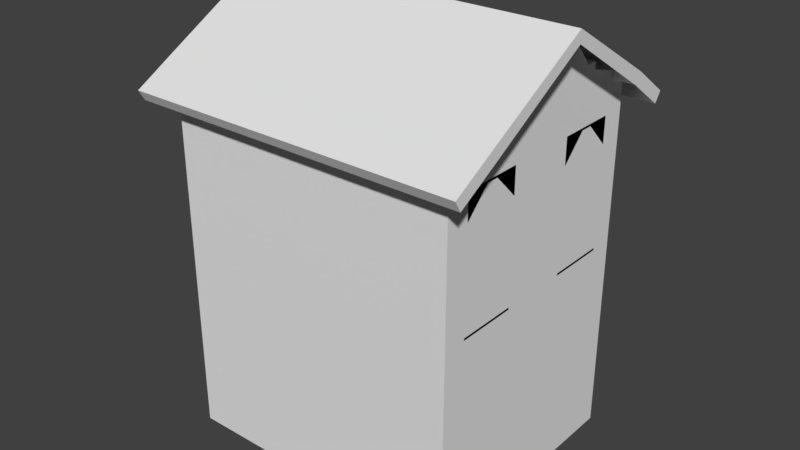 # Source: Laundry_Skybox.blend  (saved by Blender 2.78.0; exported with 4.5.12 LTS)
import bpy
from mathutils import Matrix  # noqa: F401  (used for matrix-valued properties, if any)

bpy.ops.wm.read_factory_settings(use_empty=True)
scene = bpy.context.scene
scene.name = 'Scene'

# ---- collections
col_collection_1 = bpy.data.collections.new('Collection 1'); scene.collection.children.link(col_collection_1)

# ---- materials (node trees are filled in below, after node groups)
mat_material = bpy.data.materials.new('Material')
mat_material.alpha_threshold = 0.0
mat_material.use_transparent_shadow = False
mat_material.roughness = 0.5
mat_material.line_color = (0.0, 0.0, 0.0, 1.0)

# ---- material node trees

# ---- world
world_world = bpy.data.worlds.new('World'); scene.world = world_world
world_world.color = (0.05088, 0.05088, 0.05088)
world_world.use_sun_shadow = False
world_world.sun_shadow_jitter_overblur = 0.0
world_world.cycles.sampling_method = 'MANUAL'

# ---- meshes
me_cube = bpy.data.meshes.new('Cube')
me_cube.from_pydata([(6.0, 5.0, -0.25), (6.0, -5.0, -0.25), (-6.0, -5.0, -0.25), (-6.0, 5.0, -0.25), (6.0, 5.0, 0.25), (6.0, -5.0, 0.25), (-6.0, -5.0, 0.25), (-6.0, 5.0, 0.25), (6.0, -4.5, -0.25), (-6.0, -4.5, -0.25), (6.0, -4.5, 0.25), (-6.0, -4.5, 0.25), (-6.0, 4.5, -0.25), (-6.0, 4.5, 0.25), (6.0, 4.5, -0.25), (6.0, 4.5, 0.25), (5.5, 5.0, -0.25), (5.5, -5.0, -0.25), (5.5, 5.0, 0.25), (5.5, -5.0, 0.25), (-5.5, 5.0, -0.25), (-5.5, -5.0, -0.25), (-5.5, 5.0, 0.25), (-5.5, -5.0, 0.25), (6.0, 4.0, -0.25), (6.0, 4.0, 0.25), (-6.0, 4.0, -0.25), (-6.0, 4.0, 0.25), (6.0, 2.75, -0.25), (6.0, 2.75, 0.25), (-6.0, 2.75, -0.25), (-6.0, 2.75, 0.25), (6.0, 1.5, -0.25), (6.0, 1.5, 0.25), (-6.0, 1.5, -0.25), (-6.0, 1.5, 0.25), (6.0, 0.5, -0.25), (6.0, 0.5, 0.25), (-6.0, 0.5, -0.25), (-6.0, 0.5, 0.25), (6.0, -4.0, -0.25), (6.0, -4.0, 0.25), (-6.0, -4.0, -0.25), (-6.0, -4.0, 0.25), (-6.0, -2.75, -0.25), (-6.0, -2.75, 0.25), (6.0, -2.75, -0.25), (6.0, -2.75, 0.25), (-6.0, -1.5, -0.25), (-6.0, -1.5, 0.25), (6.0, -1.5, -0.25), (6.0, -1.5, 0.25), (-6.0, 1.0, -0.25), (-6.0, 1.0, 0.25), (6.0, 1.0, -0.25), (6.0, 1.0, 0.25), (6.0, -4.5, 3.0), (6.0, -5.0, 3.0), (-5.5, 5.0, 3.0), (-6.0, 5.0, 3.0), (-5.5, -5.0, 3.0), (-6.0, -5.0, 3.0), (-6.0, 4.5, 3.0), (6.0, -4.0, 3.0), (-6.0, -4.5, 3.0), (-6.0, 4.0, 3.0), (6.0, 5.0, 3.0), (6.0, 4.5, 3.0), (5.5, 5.0, 3.0), (5.5, -5.0, 3.0), (6.0, 4.0, 3.0), (-6.0, 2.75, 3.0), (-6.0, 1.5, 3.0), (-6.0, 1.0, 3.0), (6.0, 1.5, 3.0), (6.0, 1.0, 3.0), (6.0, 0.5, 3.0), (-6.0, -1.5, 3.0), (-6.0, 0.5, 3.0), (-6.0, -4.0, 3.0), (-6.0, -2.75, 3.0), (6.0, -1.5, 3.0), (6.0, -4.5, 4.0), (6.0, -5.0, 4.0), (-5.5, 5.0, 4.0), (-6.0, 5.0, 4.0), (-5.5, -5.0, 4.0), (-6.0, -5.0, 4.0), (-6.0, 4.5, 4.0), (6.0, -4.0, 4.0), (-6.0, -4.5, 4.0), (-6.0, 4.0, 4.0), (6.0, 5.0, 4.0), (6.0, 4.5, 4.0), (5.5, 5.0, 4.0), (5.5, -5.0, 4.0), (6.0, 4.0, 4.0), (-6.0, 2.75, 4.0), (-6.0, 1.5, 4.0), (-6.0, 1.0, 4.0), (6.0, 1.5, 4.0), (6.0, 1.0, 4.0), (6.0, 0.5, 4.0), (-6.0, -1.5, 4.0), (-6.0, 0.5, 4.0), (-6.0, -4.0, 4.0), (-6.0, -2.75, 4.0), (6.0, -1.5, 4.0), (6.0, 4.0, 4.0), (6.0, 4.0, 3.0), (6.0, -1.5, 3.0), (6.0, -1.5, 4.0), (-3.0, 4.5, 0.25), (-3.0, 5.0, -0.25), (-3.0, -5.0, -0.25), (-3.0, 5.0, 0.25), (-3.0, -5.0, 0.25), (-3.0, 4.0, 0.25), (-3.0, 5.0, 3.0), (-3.0, -5.0, 3.0), (-3.0, 5.0, 4.0), (-3.0, -5.0, 4.0), (6.0, -4.5, 4.5), (6.0, -5.0, 4.5), (-5.5, 5.0, 4.5), (-6.0, 5.0, 4.5), (-5.5, -5.0, 4.5), (-6.0, -5.0, 4.5), (-6.0, 4.5, 4.5), (6.0, -4.0, 4.5), (-6.0, -4.5, 4.5), (-6.0, 4.0, 4.5), (6.0, 5.0, 4.5), (6.0, 4.5, 4.5), (5.5, 5.0, 4.5), (5.5, -5.0, 4.5), (-3.0, 5.0, 4.5), (-3.0, -5.0, 4.5), (6.0, 4.0, 4.5), (-6.0, 2.75, 4.5), (-6.0, 1.5, 4.5), (-6.0, 1.0, 4.5), (6.0, 1.5, 4.5), (6.0, 1.0, 4.5), (6.0, 0.5, 4.5), (-6.0, -1.5, 4.5), (-6.0, 0.5, 4.5), (-6.0, -4.0, 4.5), (-6.0, -2.75, 4.5), (6.0, -1.5, 4.5), (6.0, 4.0, 4.5), (6.0, -1.5, 4.5), (3.25, 4.5, 0.25), (3.25, 4.0, 0.25), (1.25, 5.0, -0.25), (1.25, -5.0, -0.25), (1.25, 5.0, 0.25), (1.25, -5.0, 0.25), (1.25, 5.0, 3.0), (1.25, -5.0, 3.0), (1.25, 5.0, 4.0), (1.25, -5.0, 4.0), (1.25, 5.0, 4.5), (1.25, -5.0, 4.5), (6.0, -4.5, 5.5), (6.0, -5.0, 5.5), (-5.5, 5.0, 5.5), (-6.0, 5.0, 5.5), (-5.5, -5.0, 5.5), (-6.0, -5.0, 5.5), (-6.0, 4.5, 5.5), (6.0, -4.0, 5.5), (-6.0, -4.5, 5.5), (-6.0, 4.0, 5.5), (6.0, 5.0, 5.5), (6.0, 4.5, 5.5), (5.5, 5.0, 5.5), (5.5, -5.0, 5.5), (-3.0, 5.0, 5.5), (-3.0, -5.0, 5.5), (6.0, 4.0, 5.5), (-6.0, 2.75, 5.5), (-6.0, 1.5, 5.5), (-6.0, 1.0, 5.5), (6.0, 1.5, 5.5), (6.0, 1.0, 5.5), (6.0, 0.5, 5.5), (-6.0, -1.5, 5.5), (-6.0, 0.5, 5.5), (-6.0, -4.0, 5.5), (-6.0, -2.75, 5.5), (6.0, -1.5, 5.5), (6.0, 4.0, 5.5), (6.0, -1.5, 5.5), (1.25, 5.0, 5.5), (1.25, -5.0, 5.5), (6.0, 5.0, 7.25), (5.5, 5.0, 7.25), (6.0, -4.5, 7.25), (6.0, -5.0, 7.25), (5.5, -5.0, 7.25), (6.0, 4.5, 7.25), (-6.0, -5.0, 7.25), (-6.0, -4.5, 7.25), (-6.0, 4.5, 7.25), (-6.0, 5.0, 7.25), (-6.0, 4.0, 7.25), (-5.5, 5.0, 7.25), (6.0, -4.0, 7.25), (-5.5, -5.0, 7.25), (-3.0, 5.0, 7.25), (-3.0, -5.0, 7.25), (6.0, 4.0, 7.25), (-6.0, 2.75, 7.25), (-6.0, 1.5, 7.25), (-6.0, 1.0, 7.25), (6.0, 1.5, 7.25), (6.0, 1.0, 7.25), (6.0, 0.5, 7.25), (-6.0, -1.5, 7.25), (-6.0, 0.5, 7.25), (-6.0, -4.0, 7.25), (-6.0, -2.75, 7.25), (6.0, -1.5, 7.25), (1.25, 5.0, 7.25), (1.25, -5.0, 7.25), (6.0, 5.0, 7.75), (5.5, 5.0, 7.75), (6.0, -4.5, 7.75), (6.0, -5.0, 7.75), (5.5, -5.0, 7.75), (6.0, 4.5, 7.75), (-6.0, -5.0, 7.75), (-6.0, -4.5, 7.75), (-6.0, 4.5, 7.75), (-6.0, 5.0, 7.75), (-6.0, 4.0, 7.75), (-5.5, 5.0, 7.75), (6.0, -4.0, 7.75), (-5.5, -5.0, 7.75), (-3.0, 5.0, 7.75), (-3.0, -5.0, 7.75), (6.0, 4.0, 7.75), (-6.0, 2.75, 7.75), (-6.0, 1.5, 7.75), (-6.0, 1.0, 7.75), (6.0, 1.5, 7.75), (6.0, 1.0, 7.75), (6.0, 0.5, 7.75), (-6.0, -1.5, 7.75), (-6.0, 0.5, 7.75), (-6.0, -4.0, 7.75), (-6.0, -2.75, 7.75), (6.0, -1.5, 7.75), (1.25, 5.0, 7.75), (1.25, -5.0, 7.75), (6.0, 5.0, 8.75), (5.5, 5.0, 8.75), (6.0, -4.5, 8.75), (6.0, -5.0, 8.75), (5.5, -5.0, 8.75), (6.0, 4.5, 8.75), (-6.0, -5.0, 8.75), (-6.0, -4.5, 8.75), (-6.0, 4.5, 8.75), (-6.0, 5.0, 8.75), (-6.0, 4.0, 8.75), (-5.5, 5.0, 8.75), (6.0, -3.0, 8.75), (-5.5, -5.0, 8.75), (-3.0, 5.0, 8.75), (-3.0, -5.0, 8.75), (6.0, 3.0, 8.75), (-6.0, 2.75, 8.75), (-6.0, 1.5, 8.75), (-6.0, 1.0, 8.75), (6.0, 2.5, 8.75), (6.0, 1.0, 8.75), (6.0, 0.5, 8.75), (-6.0, -1.5, 8.75), (-6.0, 0.5, 8.75), (-6.0, -4.0, 8.75), (-6.0, -2.75, 8.75), (6.0, -2.5, 8.75), (1.25, 5.0, 8.75), (1.25, -5.0, 8.75), (6.0, -3.0, 8.25), (6.0, -3.0, 8.75), (6.0, -2.5, 8.25), (6.0, -2.5, 8.75), (6.0, 2.5, 8.25), (6.0, 2.5, 8.75), (6.0, 3.0, 8.25), (6.0, 3.0, 8.75), (6.0, -2.5, 8.25), (6.0, -2.5, 8.75), (6.0, 3.0, 8.25), (6.0, 3.0, 8.75), (6.0, 5.0, 9.25), (5.5, 5.0, 9.25), (6.0, -4.5, 9.858), (6.0, -5.0, 9.25), (5.5, -5.0, 9.25), (5.5, 4.5, 9.858), (6.0, 4.5, 9.858), (-6.0, -5.0, 9.25), (-6.0, -4.5, 9.687), (-6.0, 4.5, 9.687), (-6.0, 5.0, 9.25), (-6.0, 4.0, 10.13), (-5.5, 5.0, 9.25), (6.0, -3.0, 10.26), (-5.5, -5.0, 9.25), (5.5, -4.5, 9.858), (1.25, -4.5, 9.25), (1.25, 4.5, 9.25), (5.5, -3.0, 9.858), (-3.0, 5.0, 9.25), (-3.0, -5.0, 9.25), (-5.5, -4.5, 9.687), (-5.5, 4.5, 9.687), (-5.5, -4.0, 10.13), (6.0, 3.0, 10.3), (-6.0, 2.75, 10.58), (5.5, 3.0, 9.858), (-5.5, 4.0, 10.13), (-5.5, 2.75, 10.58), (-6.0, 1.5, 11.6), (-5.5, 1.5, 11.6), (-6.0, 1.0, 11.6), (5.5, 2.5, 10.64), (6.0, 2.5, 10.64), (6.0, 1.0, 11.58), (6.0, 0.09559, 12.21), (5.5, 1.0, 11.51), (5.5, 0.09559, 12.21), (-5.5, 1.0, 11.6), (-5.5, 0.5, 11.6), (-6.0, -1.5, 11.6), (-6.0, 0.1901, 12.16), (-5.5, -2.75, 10.58), (-6.0, -4.0, 10.13), (-6.0, -2.75, 10.58), (-5.5, -1.5, 11.6), (6.0, -2.5, 10.64), (5.5, -2.5, 10.64), (-3.0, -4.5, 9.25), (-3.0, 4.5, 9.25), (1.25, 5.0, 9.25), (1.25, -5.0, 9.25), (5.5, -3.0, 10.58), (6.0, -3.0, 10.58), (5.5, 2.5, 10.58), (6.0, 2.5, 10.58), (5.5, -2.5, 10.58), (6.0, -2.5, 10.58), (5.5, 3.0, 10.58), (6.0, 3.0, 10.58), (-5.5, -3.0, 9.25), (-5.5, 4.5, 9.25), (-5.5, 3.0, 9.25), (-5.5, 0.5, 9.25), (-5.5, -2.5, 9.25), (-5.5, -3.0, 9.25), (-5.5, -4.5, 9.25), (-5.5, 1.0, 9.25), (-5.5, 2.5, 9.25), (-5.5, 3.0, 9.25), (-5.5, 2.5, 9.25), (-5.5, -2.5, 9.25), (-7.0, 4.037, 9.686), (-7.0, 4.324, 10.1), (-7.0, 5.676, 8.538), (-7.0, 5.963, 8.948), (7.0, 4.037, 9.686), (7.0, 4.324, 10.1), (7.0, 5.676, 8.538), (7.0, 5.963, 8.948), (7.0, -4.009, 9.6), (7.0, -4.259, 10.03), (7.0, -5.741, 8.6), (7.0, -5.991, 9.033), (-7.0, -4.009, 9.6), (-7.0, -4.259, 10.03), (-7.0, -5.741, 8.6), (-7.0, -5.991, 9.033), (-7.0, 0.1962, 12.57), (7.0, 0.1962, 12.57), (7.0, 0.1962, 12.07), (-7.0, 0.1962, 12.07), (-6.0, -0.5006, -0.25), (-6.0, -0.5006, 0.25), (6.0, -0.5006, -0.25), (6.0, -0.5006, 0.25), (-6.0, -0.5006, 3.0), (6.0, -0.5006, 3.0), (-6.0, -0.5006, 4.0), (6.0, -0.5006, 4.0), (-6.0, -0.5006, 4.5), (6.0, -0.5006, 4.5), (-6.0, -0.5006, 5.5), (6.0, -0.5006, 5.5), (-6.0, -0.5006, 7.25), (6.0, -0.5006, 7.25), (-6.0, -0.5006, 7.75), (6.0, -0.5006, 7.75), (-6.0, -0.5006, 8.75), (6.0, -1.001, 8.75), (-6.0, -0.5006, 11.71), (6.0, -1.001, 11.51), (5.5, -1.001, 11.51), (-5.5, -0.5006, 11.6), (-5.5, -1.001, 9.25), (-6.0, 1.25, -0.25), (-6.0, 1.25, 0.25), (6.0, 1.25, -0.25), (6.0, 1.25, 0.25), (-6.0, 1.25, 3.0), (6.0, 1.25, 3.0), (-6.0, 1.25, 4.0), (6.0, 1.25, 4.0), (-6.0, 1.25, 4.5), (6.0, 1.25, 4.5), (-6.0, 1.25, 5.5), (6.0, 1.25, 5.5), (-6.0, 1.25, 7.25), (6.0, 1.25, 7.25), (-6.0, 1.25, 7.75), (6.0, 1.25, 7.75), (-6.0, 1.25, 8.75), (6.0, 1.75, 8.75), (-6.0, 1.25, 11.6), (6.0, 1.75, 11.51), (5.5, 1.75, 11.51), (-5.5, 1.25, 11.6), (-5.5, 1.75, 9.25), (6.0, -4.5, -5.25), (6.0, -5.0, -5.25), (-5.5, 5.0, -5.25), (-6.0, 5.0, -5.25), (-5.5, -5.0, -5.25), (-6.0, -5.0, -5.25), (-6.0, 4.5, -5.25), (6.0, -4.0, -5.25), (-6.0, -4.5, -5.25), (-6.0, 4.0, -5.25), (6.0, 5.0, -5.25), (6.0, 4.5, -5.25), (5.5, 5.0, -5.25), (5.5, -5.0, -5.25), (-3.0, 5.0, -5.25), (-3.0, -5.0, -5.25), (6.0, 4.0, -5.25), (-6.0, 2.75, -5.25), (6.0, 2.75, -5.25), (-6.0, 1.5, -5.25), (6.0, 1.5, -5.25), (-6.0, 1.25, -5.25), (6.0, 1.0, -5.25), (6.0, 0.5, -5.25), (-6.0, -0.5006, -5.25), (-6.0, 0.5, -5.25), (6.0, -2.75, -5.25), (-6.0, -4.0, -5.25), (-6.0, -2.75, -5.25), (6.0, -1.5, -5.25), (-6.0, -1.5, -5.25), (6.0, -0.5006, -5.25), (-6.0, 1.0, -5.25), (6.0, 1.25, -5.25), (1.25, 5.0, -5.25), (1.25, -5.0, -5.25), (6.0, 4.0, 3.092), (6.0, 2.75, 3.092), (6.0, 1.5, 3.092), (6.0, -2.75, 3.092), (6.0, -4.0, 3.092), (6.0, -1.5, 3.092), (6.0, 1.5, 8.342), (6.0, -4.0, 8.342), (6.0, 4.0, 8.342), (6.0, -1.5, 8.342)], [], [(8, 10, 5, 1), (21, 23, 6, 2), (12, 13, 7, 3), (22, 20, 3, 7), (2, 6, 11, 9), (40, 41, 10, 8), (53, 39, 78, 73), (0, 4, 15, 14), (26, 27, 13, 12), (4, 0, 16, 18), (1, 5, 19, 17), (7, 13, 62, 59), (6, 23, 60, 61), (115, 113, 20, 22), (114, 116, 23, 21), (15, 4, 66, 67), (49, 45, 80, 77), (30, 31, 27, 26), (27, 31, 71, 65), (14, 15, 25, 24), (34, 35, 31, 30), (24, 25, 29, 28), (413, 414, 35, 34), (22, 7, 59, 58), (28, 29, 33, 32), (390, 391, 39, 38), (43, 11, 64, 79), (54, 55, 37, 36), (9, 11, 43, 42), (29, 25, 472, 473), (5, 10, 56, 57), (46, 47, 41, 40), (50, 51, 47, 46), (13, 27, 65, 62), (184, 192, 480, 478), (42, 43, 45, 44), (25, 15, 67, 70), (42, 44, 464, 463), (45, 43, 79, 80), (392, 393, 51, 50), (44, 45, 49, 48), (415, 416, 55, 54), (157, 19, 69, 159), (12, 3, 439, 442), (114, 21, 440, 451), (390, 38, 461, 460), (38, 39, 53, 52), (65, 71, 97, 91), (69, 57, 83, 95), (395, 76, 102, 397), (70, 67, 93, 96), (76, 75, 101, 102), (66, 68, 94, 92), (77, 80, 106, 103), (67, 66, 92, 93), (417, 73, 99, 419), (62, 65, 91, 88), (80, 79, 105, 106), (393, 37, 76, 395), (10, 41, 63, 56), (31, 35, 72, 71), (11, 6, 61, 64), (37, 55, 75, 76), (416, 33, 74, 418), (414, 53, 73, 417), (4, 18, 68, 66), (19, 5, 57, 69), (391, 49, 77, 394), (115, 22, 58, 118), (90, 87, 127, 130), (97, 98, 140, 139), (420, 100, 142, 422), (82, 89, 129, 122), (99, 104, 146, 141), (85, 88, 128, 125), (87, 86, 126, 127), (84, 85, 125, 124), (83, 82, 122, 123), (91, 97, 139, 131), (397, 102, 144, 399), (96, 93, 133, 138), (103, 106, 148, 145), (394, 77, 103, 396), (57, 56, 82, 83), (58, 59, 85, 84), (61, 60, 86, 87), (73, 78, 104, 99), (59, 62, 88, 85), (418, 74, 100, 420), (118, 58, 84, 120), (79, 64, 90, 105), (56, 63, 89, 82), (71, 72, 98, 97), (159, 69, 95, 161), (64, 61, 87, 90), (89, 63, 110, 111), (100, 74, 109, 108), (100, 108, 150, 142), (60, 119, 121, 86), (158, 118, 120, 160), (156, 115, 118, 158), (20, 113, 450, 438), (23, 116, 119, 60), (46, 40, 443, 462), (21, 2, 441, 440), (1, 17, 449, 437), (413, 34, 455, 457), (415, 54, 458, 469), (17, 155, 471, 449), (16, 0, 446, 448), (152, 112, 117, 153), (3, 20, 438, 439), (155, 157, 116, 114), (156, 154, 113, 115), (54, 36, 459, 458), (154, 16, 448, 470), (131, 139, 181, 173), (399, 144, 186, 401), (138, 133, 175, 180), (145, 148, 190, 187), (137, 163, 195, 179), (162, 136, 178, 194), (148, 147, 189, 190), (126, 137, 179, 168), (147, 130, 172, 189), (136, 124, 166, 178), (163, 135, 177, 195), (134, 162, 194, 176), (88, 91, 131, 128), (419, 99, 141, 421), (93, 92, 132, 133), (170, 173, 206, 204), (92, 94, 134, 132), (102, 101, 143, 144), (95, 83, 123, 135), (173, 181, 213, 206), (396, 103, 145, 398), (401, 186, 218, 403), (164, 171, 208, 198), (120, 84, 124, 136), (89, 111, 151, 129), (105, 90, 130, 147), (160, 120, 136, 162), (86, 121, 137, 126), (161, 95, 135, 163), (106, 105, 147, 148), (121, 161, 163, 137), (94, 160, 162, 134), (174, 176, 197, 196), (180, 175, 201, 212), (398, 145, 187, 400), (142, 150, 192, 184), (8, 1, 437, 436), (2, 9, 444, 441), (18, 16, 154, 156), (17, 19, 157, 155), (34, 30, 453, 455), (36, 392, 467, 459), (392, 50, 465, 467), (32, 415, 469, 456), (40, 8, 436, 443), (28, 32, 456, 454), (38, 52, 468, 461), (50, 46, 462, 465), (155, 114, 451, 471), (18, 156, 158, 68), (68, 158, 160, 94), (119, 159, 161, 121), (116, 157, 159, 119), (187, 190, 222, 219), (166, 167, 205, 207), (179, 195, 225, 211), (190, 189, 221, 222), (194, 178, 210, 224), (168, 179, 211, 209), (189, 172, 203, 221), (123, 122, 164, 165), (124, 125, 167, 166), (127, 126, 168, 169), (125, 128, 170, 167), (141, 146, 188, 183), (122, 129, 171, 164), (422, 142, 184, 424), (139, 140, 182, 181), (130, 127, 169, 172), (128, 131, 173, 170), (421, 141, 183, 423), (133, 132, 174, 175), (132, 134, 176, 174), (144, 143, 185, 186), (135, 123, 165, 177), (129, 151, 193, 171), (207, 205, 235, 237), (425, 215, 245, 427), (204, 206, 236, 234), (205, 204, 234, 235), (203, 202, 232, 233), (213, 214, 244, 243), (426, 216, 246, 428), (201, 196, 226, 231), (215, 220, 250, 245), (200, 199, 229, 230), (199, 198, 228, 229), (196, 197, 227, 226), (206, 213, 243, 236), (403, 218, 248, 405), (172, 169, 202, 203), (176, 194, 224, 197), (183, 188, 220, 215), (169, 168, 209, 202), (195, 177, 200, 225), (175, 174, 196, 201), (424, 184, 216, 426), (181, 182, 214, 213), (167, 170, 204, 205), (423, 183, 215, 425), (177, 165, 199, 200), (186, 185, 217, 218), (400, 187, 219, 402), (165, 164, 198, 199), (178, 166, 207, 210), (237, 235, 265, 267), (427, 245, 275, 429), (234, 236, 266, 264), (235, 234, 264, 265), (233, 232, 262, 263), (243, 244, 274, 273), (428, 246, 276, 430), (231, 226, 256, 261), (245, 250, 280, 275), (230, 229, 259, 260), (229, 228, 258, 259), (226, 227, 257, 256), (236, 243, 273, 266), (198, 208, 238, 228), (202, 209, 239, 232), (218, 217, 247, 248), (224, 210, 240, 254), (211, 225, 255, 241), (402, 219, 249, 404), (210, 207, 237, 240), (197, 224, 254, 227), (221, 203, 233, 251), (209, 211, 241, 239), (225, 200, 230, 255), (222, 221, 251, 252), (219, 222, 252, 249), (212, 201, 231, 242), (258, 268, 311, 300), (370, 371, 373, 372), (267, 265, 308, 310), (429, 275, 329, 431), (264, 266, 309, 307), (382, 383, 386, 389), (383, 379, 387, 386), (265, 264, 307, 308), (337, 339, 408, 411), (146, 398, 400, 188), (263, 262, 305, 306), (273, 274, 327, 323), (430, 276, 331, 432), (261, 256, 298, 304), (275, 280, 339, 329), (260, 259, 301, 302), (372, 373, 377, 376), (188, 400, 402, 220), (259, 258, 300, 301), (389, 386, 387, 388), (283, 407, 409, 344), (256, 257, 299, 298), (228, 238, 268, 258), (232, 239, 269, 262), (248, 247, 277, 278), (254, 240, 270, 284), (241, 255, 285, 271), (404, 249, 279, 406), (240, 237, 267, 270), (227, 254, 284, 257), (251, 233, 263, 281), (239, 241, 271, 269), (255, 230, 260, 285), (252, 251, 281, 282), (249, 252, 282, 279), (242, 231, 261, 272), (405, 248, 278, 407), (287, 286, 294, 295), (238, 208, 286, 287), (223, 253, 289, 288), (378, 379, 381, 380), (246, 216, 290, 291), (212, 242, 293, 292), (325, 309, 323, 326), (326, 323, 327, 328), (291, 290, 296, 297), (223, 403, 405, 253), (319, 306, 305, 312), (304, 303, 324, 322), (346, 319, 312, 318), (311, 316, 313, 300), (298, 299, 303, 304), (332, 334, 335, 333), (320, 307, 309, 325), (310, 308, 307, 320), (321, 341, 306, 319), (300, 313, 302, 301), (336, 329, 339, 337), (317, 310, 320, 347), (340, 342, 341, 321), (343, 338, 342, 340), (409, 410, 345, 344), (411, 408, 338, 343), (434, 431, 329, 336), (432, 433, 334, 332), (314, 346, 318, 349), (348, 317, 347, 315), (299, 348, 315, 303), (313, 314, 349, 302), (352, 353, 357, 356), (350, 351, 355, 354), (371, 386, 387, 375), (262, 269, 312, 305), (374, 375, 371, 370), (278, 277, 332, 333), (284, 270, 317, 348), (387, 388, 374, 375), (271, 285, 349, 318), (384, 385, 383, 382), (291, 297, 357, 353), (377, 373, 371, 375), (406, 279, 338, 408), (335, 334, 365, 361), (220, 402, 404, 250), (371, 370, 389, 386), (287, 295, 355, 351), (376, 377, 375, 374), (385, 381, 379, 383), (270, 267, 310, 317), (257, 284, 348, 299), (281, 263, 306, 341), (269, 271, 318, 312), (285, 260, 302, 349), (280, 406, 408, 339), (282, 281, 341, 342), (379, 378, 388, 387), (380, 381, 385, 384), (279, 282, 342, 338), (272, 261, 304, 322), (407, 278, 333, 409), (266, 273, 323, 309), (51, 393, 395, 81), (39, 391, 394, 78), (107, 397, 399, 149), (78, 394, 396, 104), (24, 28, 454, 452), (149, 399, 401, 191), (104, 396, 398, 146), (253, 405, 407, 283), (324, 303, 359, 360), (333, 335, 410, 409), (250, 404, 406, 280), (345, 410, 412, 362), (352, 356, 367, 368), (433, 330, 366, 435), (191, 401, 403, 223), (350, 354, 369, 358), (48, 390, 460, 466), (410, 335, 361, 412), (313, 316, 363, 364), (81, 395, 397, 107), (36, 37, 393, 392), (0, 14, 447, 446), (44, 48, 466, 464), (30, 26, 445, 453), (48, 49, 391, 390), (334, 433, 435, 365), (331, 330, 433, 432), (328, 327, 431, 434), (277, 430, 432, 332), (274, 429, 431, 327), (247, 428, 430, 277), (244, 427, 429, 274), (182, 423, 425, 214), (185, 424, 426, 217), (217, 426, 428, 247), (214, 425, 427, 244), (140, 421, 423, 182), (143, 422, 424, 185), (113, 154, 470, 450), (98, 419, 421, 140), (52, 413, 457, 468), (75, 418, 420, 101), (101, 420, 422, 143), (35, 414, 417, 72), (55, 416, 418, 75), (72, 417, 419, 98), (9, 42, 463, 444), (26, 12, 442, 445), (14, 24, 452, 447), (32, 33, 416, 415), (52, 53, 414, 413), (47, 51, 477, 475), (41, 47, 475, 476), (33, 29, 473, 474), (171, 193, 481, 479)])
_uv = me_cube.uv_layers.new(name='UVMap')
_uv.uv.foreach_set('vector', [0.2738, 0.7344, 0.2738, 0.7344, 0.2738, 0.7344, 0.2738, 0.7344, 0.2738, 0.7344, 0.2738, 0.7344, 0.2738, 0.7344, 0.2738, 0.7344, 0.2738, 0.7344, 0.2738, 0.7344, 0.2738, 0.7344, 0.2738, 0.7344, 0.2738, 0.7344, 0.2738, 0.7344, 0.2738, 0.7344, 0.2738, 0.7344, 0.2738, 0.7344, 0.2738, 0.7344, 0.2738, 0.7344, 0.2738, 0.7344, 0.2738, 0.7344, 0.2738, 0.7344, 0.2738, 0.7344, 0.2738, 0.7344, 0.2738, 0.7344, 0.2738, 0.7344, 0.2738, 0.7344, 0.2738, 0.7344, 0.2738, 0.7344, 0.2738, 0.7344, 0.2738, 0.7344, 0.2738, 0.7344, 0.2738, 0.7344, 0.2738, 0.7344, 0.2738, 0.7344, 0.2738, 0.7344, 0.2738, 0.7344, 0.2738, 0.7344, 0.2738, 0.7344, 0.2738, 0.7344, 0.2738, 0.7344, 0.2738, 0.7344, 0.2738, 0.7344, 0.2738, 0.7344, 0.2738, 0.7344, 0.2738, 0.7344, 0.2738, 0.7344, 0.2738, 0.7344, 0.2738, 0.7344, 0.2738, 0.7344, 0.2738, 0.7344, 0.2738, 0.7344, 0.2738, 0.7344, 0.2738, 0.7344, 0.2738, 0.7344, 0.2738, 0.7344, 0.2738, 0.7344, 0.2738, 0.7344, 0.2738, 0.7344, 0.2738, 0.7344, 0.2738, 0.7344, 0.2738, 0.7344, 0.2738, 0.7344, 0.2738, 0.7344, 0.2738, 0.7344, 0.2738, 0.7344, 0.2738, 0.7344, 0.2738, 0.7344, 0.2738, 0.7344, 0.2738, 0.7344, 0.2738, 0.7344, 0.2738, 0.7344, 0.2738, 0.7344, 0.2738, 0.7344, 0.2738, 0.7344, 0.2738, 0.7344, 0.2738, 0.7344, 0.2738, 0.7344, 0.2738, 0.7344, 0.2738, 0.7344, 0.2738, 0.7344, 0.2738, 0.7344, 0.2738, 0.7344, 0.2738, 0.7344, 0.2738, 0.7344, 0.2738, 0.7344, 0.2738, 0.7344, 0.2738, 0.7344, 0.2738, 0.7344, 0.2738, 0.7344, 0.2738, 0.7344, 0.2738, 0.7344, 0.2738, 0.7344, 0.2738, 0.7344, 0.2738, 0.7344, 0.2738, 0.7344, 0.2738, 0.7344, 0.2738, 0.7344, 0.2738, 0.7344, 0.2738, 0.7344, 0.2738, 0.7344, 0.2738, 0.7344, 0.2738, 0.7344, 0.2738, 0.7344, 0.2738, 0.7344, 0.2738, 0.7344, 0.2738, 0.7344, 0.2738, 0.7344, 0.2738, 0.7344, 0.2738, 0.7344, 0.2738, 0.7344, 0.2738, 0.7344, 0.2738, 0.7344, 0.2738, 0.7344, 0.2738, 0.7344, 0.2738, 0.7344, 0.2738, 0.7344, 0.2738, 0.7344, 0.2738, 0.7344, 0.2738, 0.7344, 0.2738, 0.7344, 0.2738, 0.7344, 0.2738, 0.7344, 0.2738, 0.7344, 0.2738, 0.7344, 0.2738, 0.7344, 0.2738, 0.7344, 0.2738, 0.7344, 0.2738, 0.7344, 0.2738, 0.7344, 0.2738, 0.7344, 0.2738, 0.7344, 0.2738, 0.7344, 0.2738, 0.7344, 0.2738, 0.7344, 0.2738, 0.7344, 0.2738, 0.7344, 0.2738, 0.7344, 0.2738, 0.7344, 0.2738, 0.7344, 0.2738, 0.7344, 0.2738, 0.7344, 0.2738, 0.7344, 0.2738, 0.7344, 0.2738, 0.7344, 0.2738, 0.7344, 0.2738, 0.7344, 0.2738, 0.7344, 0.2738, 0.7344, 0.2738, 0.7344, 0.2738, 0.7344, 0.2738, 0.7344, 0.2738, 0.7344, 0.2738, 0.7344, 0.2738, 0.7344, 0.2738, 0.7344, 0.2738, 0.7344, 0.2738, 0.7344, 0.2738, 0.7344, 0.2738, 0.7344, 0.2738, 0.7344, 0.2738, 0.7344, 0.2738, 0.7344, 0.2738, 0.7344, 0.2738, 0.7344, 0.2738, 0.7344, 0.2738, 0.7344, 0.2738, 0.7344, 0.2738, 0.7344, 0.2738, 0.7344, 0.2738, 0.7344, 0.2738, 0.7344, 0.2738, 0.7344, 0.2738, 0.7344, 0.2738, 0.7344, 0.2738, 0.7344, 0.2738, 0.7344, 0.2738, 0.7344, 0.2738, 0.7344, 0.2738, 0.7344, 0.2738, 0.7344, 0.2738, 0.7344, 0.2738, 0.7344, 0.2738, 0.7344, 0.2738, 0.7344, 0.2738, 0.7344, 0.2738, 0.7344, 0.2738, 0.7344, 0.2738, 0.7344, 0.2738, 0.7344, 0.2738, 0.7344, 0.2738, 0.7344, 0.2738, 0.7344, 0.2738, 0.7344, 0.2738, 0.7344, 0.2738, 0.7344, 0.2738, 0.7344, 0.2738, 0.7344, 0.2738, 0.7344, 0.2738, 0.7344, 0.2738, 0.7344, 0.2738, 0.7344, 0.2738, 0.7344, 0.2738, 0.7344, 0.2738, 0.7344, 0.2738, 0.7344, 0.2738, 0.7344, 0.2738, 0.7344, 0.2738, 0.7344, 0.2738, 0.7344, 0.2738, 0.7344, 0.2738, 0.7344, 0.2738, 0.7344, 0.2738, 0.7344, 0.2738, 0.7344, 0.2738, 0.7344, 0.2738, 0.7344, 0.2738, 0.7344, 0.2738, 0.7344, 0.2738, 0.7344, 0.2738, 0.7344, 0.2738, 0.7344, 0.2738, 0.7344, 0.2738, 0.7344, 0.2738, 0.7344, 0.2738, 0.7344, 0.2738, 0.7344, 0.2738, 0.7344, 0.2738, 0.7344, 0.2738, 0.7344, 0.2738, 0.7344, 0.2738, 0.7344, 0.2738, 0.7344, 0.2738, 0.7344, 0.2738, 0.7344, 0.2738, 0.7344, 0.2738, 0.7344, 0.2738, 0.7344, 0.2738, 0.7344, 0.2738, 0.7344, 0.2738, 0.7344, 0.2738, 0.7344, 0.2738, 0.7344, 0.2738, 0.7344, 0.2738, 0.7344, 0.2738, 0.7344, 0.2738, 0.7344, 0.2738, 0.7344, 0.2738, 0.7344, 0.2738, 0.7344, 0.2738, 0.7344, 0.2738, 0.7344, 0.2738, 0.7344, 0.2738, 0.7344, 0.2738, 0.7344, 0.2738, 0.7344, 0.2738, 0.7344, 0.2738, 0.7344, 0.2738, 0.7344, 0.2738, 0.7344, 0.2738, 0.7344, 0.2738, 0.7344, 0.2738, 0.7344, 0.2738, 0.7344, 0.2738, 0.7344, 0.2738, 0.7344, 0.2738, 0.7344, 0.2738, 0.7344, 0.2738, 0.7344, 0.2738, 0.7344, 0.2738, 0.7344, 0.2738, 0.7344, 0.2738, 0.7344, 0.2738, 0.7344, 0.2738, 0.7344, 0.2738, 0.7344, 0.2738, 0.7344, 0.2738, 0.7344, 0.2738, 0.7344, 0.2738, 0.7344, 0.2738, 0.7344, 0.2738, 0.7344, 0.2738, 0.7344, 0.2738, 0.7344, 0.2738, 0.7344, 0.2738, 0.7344, 0.2738, 0.7344, 0.2738, 0.7344, 0.2738, 0.7344, 0.2738, 0.7344, 0.2738, 0.7344, 0.2738, 0.7344, 0.2738, 0.7344, 0.2738, 0.7344, 0.2738, 0.7344, 0.2738, 0.7344, 0.2738, 0.7344, 0.2738, 0.7344, 0.2738, 0.7344, 0.2738, 0.7344, 0.2738, 0.7344, 0.2738, 0.7344, 0.2738, 0.7344, 0.2738, 0.7344, 0.2738, 0.7344, 0.2738, 0.7344, 0.2738, 0.7344, 0.2738, 0.7344, 0.2738, 0.7344, 0.2738, 0.7344, 0.2738, 0.7344, 0.2738, 0.7344, 0.2738, 0.7344, 0.2738, 0.7344, 0.2738, 0.7344, 0.2738, 0.7344, 0.2738, 0.7344, 0.2738, 0.7344, 0.2738, 0.7344, 0.2738, 0.7344, 0.2738, 0.7344, 0.2738, 0.7344, 0.2738, 0.7344, 0.2738, 0.7344, 0.2738, 0.7344, 0.2738, 0.7344, 0.2738, 0.7344, 0.2738, 0.7344, 0.2738, 0.7344, 0.2738, 0.7344, 0.2738, 0.7344, 0.2738, 0.7344, 0.2738, 0.7344, 0.2738, 0.7344, 0.2738, 0.7344, 0.2738, 0.7344, 0.2738, 0.7344, 0.2738, 0.7344, 0.2738, 0.7344, 0.2738, 0.7344, 0.2738, 0.7344, 0.2738, 0.7344, 0.2738, 0.7344, 0.2738, 0.7344, 0.2738, 0.7344, 0.2738, 0.7344, 0.2738, 0.7344, 0.2738, 0.7344, 0.2738, 0.7344, 0.2738, 0.7344, 0.2738, 0.7344, 0.2738, 0.7344, 0.2738, 0.7344, 0.2738, 0.7344, 0.2738, 0.7344, 0.2738, 0.7344, 0.2738, 0.7344, 0.2738, 0.7344, 0.2738, 0.7344, 0.2738, 0.7344, 0.2738, 0.7344, 0.2738, 0.7344, 0.2738, 0.7344, 0.2738, 0.7344, 0.2738, 0.7344, 0.2738, 0.7344, 0.2738, 0.7344, 0.2738, 0.7344, 0.2738, 0.7344, 0.2738, 0.7344, 0.2738, 0.7344, 0.2738, 0.7344, 0.2738, 0.7344, 0.2738, 0.7344, 0.2738, 0.7344, 0.2738, 0.7344, 0.2738, 0.7344, 0.2738, 0.7344, 0.2738, 0.7344, 0.2738, 0.7344, 0.2738, 0.7344, 0.2738, 0.7344, 0.2738, 0.7344, 0.2738, 0.7344, 0.2738, 0.7344, 0.2738, 0.7344, 0.2738, 0.7344, 0.2738, 0.7344, 0.2738, 0.7344, 0.2738, 0.7344, 0.2738, 0.7344, 0.2738, 0.7344, 0.2738, 0.7344, 0.2738, 0.7344, 0.2738, 0.7344, 0.2738, 0.7344, 0.2738, 0.7344, 0.2738, 0.7344, 0.2738, 0.7344, 0.2738, 0.7344, 0.2738, 0.7344, 0.2738, 0.7344, 0.2738, 0.7344, 0.2738, 0.7344, 0.2738, 0.7344, 0.2738, 0.7344, 0.2738, 0.7344, 0.2738, 0.7344, 0.2738, 0.7344, 0.2738, 0.7344, 0.2738, 0.7344, 0.2738, 0.7344, 0.2738, 0.7344, 0.2738, 0.7344, 0.2738, 0.7344, 0.2738, 0.7344, 0.2738, 0.7344, 0.2738, 0.7344, 0.2738, 0.7344, 0.2738, 0.7344, 0.2738, 0.7344, 0.2738, 0.7344, 0.2738, 0.7344, 0.2738, 0.7344, 0.2738, 0.7344, 0.2738, 0.7344, 0.2738, 0.7344, 0.2738, 0.7344, 0.2738, 0.7344, 0.2738, 0.7344, 0.2738, 0.7344, 0.2738, 0.7344, 0.2738, 0.7344, 0.2738, 0.7344, 0.2738, 0.7344, 0.2738, 0.7344, 0.2738, 0.7344, 0.2738, 0.7344, 0.2738, 0.7344, 0.2738, 0.7344, 0.2738, 0.7344, 0.2738, 0.7344, 0.2738, 0.7344, 0.2738, 0.7344, 0.2738, 0.7344, 0.2738, 0.7344, 0.2738, 0.7344, 0.2738, 0.7344, 0.2738, 0.7344, 0.2738, 0.7344, 0.2738, 0.7344, 0.2738, 0.7344, 0.2738, 0.7344, 0.2738, 0.7344, 0.2738, 0.7344, 0.2738, 0.7344, 0.2738, 0.7344, 0.2738, 0.7344, 0.2738, 0.7344, 0.2738, 0.7344, 0.2738, 0.7344, 0.2738, 0.7344, 0.2738, 0.7344, 0.2738, 0.7344, 0.2738, 0.7344, 0.2738, 0.7344, 0.2738, 0.7344, 0.2738, 0.7344, 0.2738, 0.7344, 0.2738, 0.7344, 0.2738, 0.7344, 0.2738, 0.7344, 0.2738, 0.7344, 0.2738, 0.7344, 0.2738, 0.7344, 0.2738, 0.7344, 0.2738, 0.7344, 0.2738, 0.7344, 0.2738, 0.7344, 0.2738, 0.7344, 0.2738, 0.7344, 0.2738, 0.7344, 0.2738, 0.7344, 0.2738, 0.7344, 0.2738, 0.7344, 0.2738, 0.7344, 0.2738, 0.7344, 0.2738, 0.7344, 0.2738, 0.7344, 0.2738, 0.7344, 0.2738, 0.7344, 0.2738, 0.7344, 0.2738, 0.7344, 0.2738, 0.7344, 0.2738, 0.7344, 0.2738, 0.7344, 0.2738, 0.7344, 0.2738, 0.7344, 0.2738, 0.7344, 0.2738, 0.7344, 0.2738, 0.7344, 0.2738, 0.7344, 0.2738, 0.7344, 0.2738, 0.7344, 0.2738, 0.7344, 0.2738, 0.7344, 0.2738, 0.7344, 0.2738, 0.7344, 0.2738, 0.7344, 0.2738, 0.7344, 0.2738, 0.7344, 0.2738, 0.7344, 0.2738, 0.7344, 0.2738, 0.7344, 0.2738, 0.7344, 0.2738, 0.7344, 0.2738, 0.7344, 0.2738, 0.7344, 0.2738, 0.7344, 0.2738, 0.7344, 0.2738, 0.7344, 0.2738, 0.7344, 0.2738, 0.7344, 0.2738, 0.7344, 0.2738, 0.7344, 0.2738, 0.7344, 0.2738, 0.7344, 0.2738, 0.7344, 0.2738, 0.7344, 0.2738, 0.7344, 0.2738, 0.7344, 0.2738, 0.7344, 0.2738, 0.7344, 0.2738, 0.7344, 0.2738, 0.7344, 0.2738, 0.7344, 0.2738, 0.7344, 0.2738, 0.7344, 0.2738, 0.7344, 0.2738, 0.7344, 0.2738, 0.7344, 0.2738, 0.7344, 0.2738, 0.7344, 0.2738, 0.7344, 0.2738, 0.7344, 0.2738, 0.7344, 0.2738, 0.7344, 0.2738, 0.7344, 0.2738, 0.7344, 0.2738, 0.7344, 0.2738, 0.7344, 0.2738, 0.7344, 0.2738, 0.7344, 0.2738, 0.7344, 0.2738, 0.7344, 0.2738, 0.7344, 0.2738, 0.7344, 0.2738, 0.7344, 0.2738, 0.7344, 0.2738, 0.7344, 0.2738, 0.7344, 0.2738, 0.7344, 0.2738, 0.7344, 0.2738, 0.7344, 0.2738, 0.7344, 0.2738, 0.7344, 0.2738, 0.7344, 0.2738, 0.7344, 0.2738, 0.7344, 0.2738, 0.7344, 0.2738, 0.7344, 0.2738, 0.7344, 0.2738, 0.7344, 0.2738, 0.7344, 0.2738, 0.7344, 0.2738, 0.7344, 0.2738, 0.7344, 0.2738, 0.7344, 0.2738, 0.7344, 0.2738, 0.7344, 0.2738, 0.7344, 0.2738, 0.7344, 0.2738, 0.7344, 0.2738, 0.7344, 0.2738, 0.7344, 0.2738, 0.7344, 0.2738, 0.7344, 0.2738, 0.7344, 0.2738, 0.7344, 0.2738, 0.7344, 0.2738, 0.7344, 0.2738, 0.7344, 0.2738, 0.7344, 0.2738, 0.7344, 0.2738, 0.7344, 0.2738, 0.7344, 0.2738, 0.7344, 0.2738, 0.7344, 0.2738, 0.7344, 0.2738, 0.7344, 0.2738, 0.7344, 0.2738, 0.7344, 0.2738, 0.7344, 0.2738, 0.7344, 0.2738, 0.7344, 0.2738, 0.7344, 0.2738, 0.7344, 0.2738, 0.7344, 0.2738, 0.7344, 0.2738, 0.7344, 0.2738, 0.7344, 0.2738, 0.7344, 0.2738, 0.7344, 0.2738, 0.7344, 0.2738, 0.7344, 0.2738, 0.7344, 0.2738, 0.7344, 0.2738, 0.7344, 0.2738, 0.7344, 0.2738, 0.7344, 0.2738, 0.7344, 0.2738, 0.7344, 0.2738, 0.7344, 0.2738, 0.7344, 0.2738, 0.7344, 0.2738, 0.7344, 0.2738, 0.7344, 0.2738, 0.7344, 0.2738, 0.7344, 0.2738, 0.7344, 0.2738, 0.7344, 0.2738, 0.7344, 0.2738, 0.7344, 0.2738, 0.7344, 0.2738, 0.7344, 0.2738, 0.7344, 0.2738, 0.7344, 0.2738, 0.7344, 0.2738, 0.7344, 0.2738, 0.7344, 0.2738, 0.7344, 0.2738, 0.7344, 0.2738, 0.7344, 0.2738, 0.7344, 0.2738, 0.7344, 0.2738, 0.7344, 0.2738, 0.7344, 0.2738, 0.7344, 0.2738, 0.7344, 0.2738, 0.7344, 0.2738, 0.7344, 0.2738, 0.7344, 0.2738, 0.7344, 0.2738, 0.7344, 0.2738, 0.7344, 0.2738, 0.7344, 0.2738, 0.7344, 0.2738, 0.7344, 0.2738, 0.7344, 0.2738, 0.7344, 0.2738, 0.7344, 0.2738, 0.7344, 0.2738, 0.7344, 0.2738, 0.7344, 0.2738, 0.7344, 0.2738, 0.7344, 0.2738, 0.7344, 0.2738, 0.7344, 0.2738, 0.7344, 0.2738, 0.7344, 0.2738, 0.7344, 0.2738, 0.7344, 0.2738, 0.7344, 0.2738, 0.7344, 0.2738, 0.7344, 0.2738, 0.7344, 0.2738, 0.7344, 0.2738, 0.7344, 0.2738, 0.7344, 0.2738, 0.7344, 0.2738, 0.7344, 0.2738, 0.7344, 0.2738, 0.7344, 0.2738, 0.7344, 0.2738, 0.7344, 0.2738, 0.7344, 0.2738, 0.7344, 0.2738, 0.7344, 0.2738, 0.7344, 0.2738, 0.7344, 0.2738, 0.7344, 0.2738, 0.7344, 0.2738, 0.7344, 0.2738, 0.7344, 0.2738, 0.7344, 0.2738, 0.7344, 0.2738, 0.7344, 0.2738, 0.7344, 0.2738, 0.7344, 0.2738, 0.7344, 0.2738, 0.7344, 0.2738, 0.7344, 0.2738, 0.7344, 0.2738, 0.7344, 0.2738, 0.7344, 0.2738, 0.7344, 0.2738, 0.7344, 0.2738, 0.7344, 0.2738, 0.7344, 0.2738, 0.7344, 0.2738, 0.7344, 0.2738, 0.7344, 0.2738, 0.7344, 0.2738, 0.7344, 0.2738, 0.7344, 0.2738, 0.7344, 0.2738, 0.7344, 0.2738, 0.7344, 0.2738, 0.7344, 0.2738, 0.7344, 0.2738, 0.7344, 0.2738, 0.7344, 0.2738, 0.7344, 0.2738, 0.7344, 0.2738, 0.7344, 0.2738, 0.7344, 0.2738, 0.7344, 0.2738, 0.7344, 0.2738, 0.7344, 0.2738, 0.7344, 0.2738, 0.7344, 0.2738, 0.7344, 0.2738, 0.7344, 0.2738, 0.7344, 0.2738, 0.7344, 0.2738, 0.7344, 0.2738, 0.7344, 0.2738, 0.7344, 0.2738, 0.7344, 0.2738, 0.7344, 0.2738, 0.7344, 0.2738, 0.7344, 0.2738, 0.7344, 0.2738, 0.7344, 0.2738, 0.7344, 0.2738, 0.7344, 0.2738, 0.7344, 0.2738, 0.7344, 0.2738, 0.7344, 0.2738, 0.7344, 0.2738, 0.7344, 0.2738, 0.7344, 0.2738, 0.7344, 0.2738, 0.7344, 0.2738, 0.7344, 0.2738, 0.7344, 0.2738, 0.7344, 0.2738, 0.7344, 0.2738, 0.7344, 0.2738, 0.7344, 0.2738, 0.7344, 0.2738, 0.7344, 0.2738, 0.7344, 0.2738, 0.7344, 0.2738, 0.7344, 0.2738, 0.7344, 0.2738, 0.7344, 0.2738, 0.7344, 0.2738, 0.7344, 0.2738, 0.7344, 0.2738, 0.7344, 0.2738, 0.7344, 0.2738, 0.7344, 0.2738, 0.7344, 0.2738, 0.7344, 0.2738, 0.7344, 0.2738, 0.7344, 0.2738, 0.7344, 0.2738, 0.7344, 0.2738, 0.7344, 0.2738, 0.7344, 0.2738, 0.7344, 0.2738, 0.7344, 0.2738, 0.7344, 0.2738, 0.7344, 0.2738, 0.7344, 0.2738, 0.7344, 0.2738, 0.7344, 0.2738, 0.7344, 0.2738, 0.7344, 0.2738, 0.7344, 0.2738, 0.7344, 0.2738, 0.7344, 0.2738, 0.7344, 0.2738, 0.7344, 0.2738, 0.7344, 0.2738, 0.7344, 0.2738, 0.7344, 0.2738, 0.7344, 0.2738, 0.7344, 0.2738, 0.7344, 0.2738, 0.7344, 0.2738, 0.7344, 0.2738, 0.7344, 0.2738, 0.7344, 0.2738, 0.7344, 0.2738, 0.7344, 0.2738, 0.7344, 0.2738, 0.7344, 0.2738, 0.7344, 0.2738, 0.7344, 0.2738, 0.7344, 0.2738, 0.7344, 0.2738, 0.7344, 0.2738, 0.7344, 0.2738, 0.7344, 0.2738, 0.7344, 0.2738, 0.7344, 0.2738, 0.7344, 0.2738, 0.7344, 0.2738, 0.7344, 0.2738, 0.7344, 0.2738, 0.7344, 0.2738, 0.7344, 0.2738, 0.7344, 0.2738, 0.7344, 0.2738, 0.7344, 0.2738, 0.7344, 0.2738, 0.7344, 0.2738, 0.7344, 0.2738, 0.7344, 0.2738, 0.7344, 0.2738, 0.7344, 0.2738, 0.7344, 0.2738, 0.7344, 0.2738, 0.7344, 0.2738, 0.7344, 0.2738, 0.7344, 0.2738, 0.7344, 0.2738, 0.7344, 0.2738, 0.7344, 0.2738, 0.7344, 0.2738, 0.7344, 0.2738, 0.7344, 0.2738, 0.7344, 0.2738, 0.7344, 0.2738, 0.7344, 0.2738, 0.7344, 0.2738, 0.7344, 0.2738, 0.7344, 0.2738, 0.7344, 0.2738, 0.7344, 0.2738, 0.7344, 0.2738, 0.7344, 0.2738, 0.7344, 0.2738, 0.7344, 0.2738, 0.7344, 0.2738, 0.7344, 0.2738, 0.7344, 0.2738, 0.7344, 0.2738, 0.7344, 0.2738, 0.7344, 0.2738, 0.7344, 0.2738, 0.7344, 0.2738, 0.7344, 0.2738, 0.7344, 0.2738, 0.7344, 0.2738, 0.7344, 0.2738, 0.7344, 0.2738, 0.7344, 0.2738, 0.7344, 0.2738, 0.7344, 0.2738, 0.7344, 0.2738, 0.7344, 0.2738, 0.7344, 0.2738, 0.7344, 0.2738, 0.7344, 0.2738, 0.7344, 0.2738, 0.7344, 0.2738, 0.7344, 0.2738, 0.7344, 0.2738, 0.7344, 0.2738, 0.7344, 0.2738, 0.7344, 0.2738, 0.7344, 0.2738, 0.7344, 0.2738, 0.7344, 0.2738, 0.7344, 0.2738, 0.7344, 0.2738, 0.7344, 0.2738, 0.7344, 0.2738, 0.7344, 0.2738, 0.7344, 0.2738, 0.7344, 0.2738, 0.7344, 0.2738, 0.7344, 0.2738, 0.7344, 0.2738, 0.7344, 0.2738, 0.7344, 0.2738, 0.7344, 0.2738, 0.7344, 0.2738, 0.7344, 0.2738, 0.7344, 0.2738, 0.7344, 0.2738, 0.7344, 0.2738, 0.7344, 0.2738, 0.7344, 0.2738, 0.7344, 0.2738, 0.7344, 0.2738, 0.7344, 0.2738, 0.7344, 0.2738, 0.7344, 0.2738, 0.7344, 0.2738, 0.7344, 0.2738, 0.7344, 0.2738, 0.7344, 0.2738, 0.7344, 0.2738, 0.7344, 0.2738, 0.7344, 0.2738, 0.7344, 0.2738, 0.7344, 0.2738, 0.7344, 0.2738, 0.7344, 0.2738, 0.7344, 0.2738, 0.7344, 0.2738, 0.7344, 0.2738, 0.7344, 0.2738, 0.7344, 0.2738, 0.7344, 0.2738, 0.7344, 0.2738, 0.7344, 0.2738, 0.7344, 0.2738, 0.7344, 0.2738, 0.7344, 0.2738, 0.7344, 0.2738, 0.7344, 0.2738, 0.7344, 0.2738, 0.7344, 0.2738, 0.7344, 0.2738, 0.7344, 0.2738, 0.7344, 0.2738, 0.7344, 0.2738, 0.7344, 0.2738, 0.7344, 0.2738, 0.7344, 0.2738, 0.7344, 0.2738, 0.7344, 0.2738, 0.7344, 0.2738, 0.7344, 0.2738, 0.7344, 0.2738, 0.7344, 0.2738, 0.7344, 0.2738, 0.7344, 0.2738, 0.7344, 0.2738, 0.7344, 0.2738, 0.7344, 0.2738, 0.7344, 0.2738, 0.7344, 0.2738, 0.7344, 0.2738, 0.7344, 0.2738, 0.7344, 0.2738, 0.7344, 0.2738, 0.7344, 0.2738, 0.7344, 0.2738, 0.7344, 0.2738, 0.7344, 0.2738, 0.7344, 0.2738, 0.7344, 0.2738, 0.7344, 0.2738, 0.7344, 0.2738, 0.7344, 0.2738, 0.7344, 0.2738, 0.7344, 0.2738, 0.7344, 0.2738, 0.7344, 0.2738, 0.7344, 0.2738, 0.7344, 0.2738, 0.7344, 0.2738, 0.7344, 0.2738, 0.7344, 0.2738, 0.7344, 0.2738, 0.7344, 0.2738, 0.7344, 0.2738, 0.7344, 0.2738, 0.7344, 0.2738, 0.7344, 0.2738, 0.7344, 0.2738, 0.7344, 0.2738, 0.7344, 0.2738, 0.7344, 0.2738, 0.7344, 0.2738, 0.7344, 0.2738, 0.7344, 0.2738, 0.7344, 0.2738, 0.7344, 0.2738, 0.7344, 0.7568, 0.2372, 0.7568, 0.2372, 0.7568, 0.2372, 0.7568, 0.2372, 0.2738, 0.7344, 0.2738, 0.7344, 0.2738, 0.7344, 0.2738, 0.7344, 0.2738, 0.7344, 0.2738, 0.7344, 0.2738, 0.7344, 0.2738, 0.7344, 0.2738, 0.7344, 0.2738, 0.7344, 0.2738, 0.7344, 0.2738, 0.7344, 0.7568, 0.2372, 0.7568, 0.2372, 0.7568, 0.2372, 0.7568, 0.2372, 0.7568, 0.2372, 0.7568, 0.2372, 0.7568, 0.2372, 0.7568, 0.2372, 0.2738, 0.7344, 0.2738, 0.7344, 0.2738, 0.7344, 0.2738, 0.7344, 0.2738, 0.7344, 0.2738, 0.7344, 0.2738, 0.7344, 0.2738, 0.7344, 0.2738, 0.7344, 0.2738, 0.7344, 0.2738, 0.7344, 0.2738, 0.7344, 0.2738, 0.7344, 0.2738, 0.7344, 0.2738, 0.7344, 0.2738, 0.7344, 0.2738, 0.7344, 0.2738, 0.7344, 0.2738, 0.7344, 0.2738, 0.7344, 0.2738, 0.7344, 0.2738, 0.7344, 0.2738, 0.7344, 0.2738, 0.7344, 0.2738, 0.7344, 0.2738, 0.7344, 0.2738, 0.7344, 0.2738, 0.7344, 0.2738, 0.7344, 0.2738, 0.7344, 0.2738, 0.7344, 0.2738, 0.7344, 0.2738, 0.7344, 0.2738, 0.7344, 0.2738, 0.7344, 0.2738, 0.7344, 0.7568, 0.2372, 0.7568, 0.2372, 0.7568, 0.2372, 0.7568, 0.2372, 0.2738, 0.7344, 0.2738, 0.7344, 0.2738, 0.7344, 0.2738, 0.7344, 0.2738, 0.7344, 0.2738, 0.7344, 0.2738, 0.7344, 0.2738, 0.7344, 0.2738, 0.7344, 0.2738, 0.7344, 0.2738, 0.7344, 0.2738, 0.7344, 0.2738, 0.7344, 0.2738, 0.7344, 0.2738, 0.7344, 0.2738, 0.7344, 0.2738, 0.7344, 0.2738, 0.7344, 0.2738, 0.7344, 0.2738, 0.7344, 0.2738, 0.7344, 0.2738, 0.7344, 0.2738, 0.7344, 0.2738, 0.7344, 0.2738, 0.7344, 0.2738, 0.7344, 0.2738, 0.7344, 0.2738, 0.7344, 0.2738, 0.7344, 0.2738, 0.7344, 0.2738, 0.7344, 0.2738, 0.7344, 0.2738, 0.7344, 0.2738, 0.7344, 0.2738, 0.7344, 0.2738, 0.7344, 0.2738, 0.7344, 0.2738, 0.7344, 0.2738, 0.7344, 0.2738, 0.7344, 0.2738, 0.7344, 0.2738, 0.7344, 0.2738, 0.7344, 0.2738, 0.7344, 0.2738, 0.7344, 0.2738, 0.7344, 0.2738, 0.7344, 0.2738, 0.7344, 0.2738, 0.7344, 0.2738, 0.7344, 0.2738, 0.7344, 0.2738, 0.7344, 0.2738, 0.7344, 0.2738, 0.7344, 0.2738, 0.7344, 0.2738, 0.7344, 0.2738, 0.7344, 0.2738, 0.7344, 0.2738, 0.7344, 0.2738, 0.7344, 0.2738, 0.7344, 0.2738, 0.7344, 0.2738, 0.7344, 0.2738, 0.7344, 0.2738, 0.7344, 0.2738, 0.7344, 0.2738, 0.7344, 0.2738, 0.7344, 0.2738, 0.7344, 0.2738, 0.7344, 0.2738, 0.7344, 0.2738, 0.7344, 0.2738, 0.7344, 0.2738, 0.7344, 0.2738, 0.7344, 0.2738, 0.7344, 0.2738, 0.7344, 0.2738, 0.7344, 0.2738, 0.7344, 0.2738, 0.7344, 0.2738, 0.7344, 0.2738, 0.7344, 0.2738, 0.7344, 0.2738, 0.7344, 0.2738, 0.7344, 0.2738, 0.7344, 0.2738, 0.7344, 0.2738, 0.7344, 0.2738, 0.7344, 0.2738, 0.7344, 0.2738, 0.7344, 0.2738, 0.7344, 0.7568, 0.2372, 0.7568, 0.2372, 0.7568, 0.2372, 0.7568, 0.2372, 0.2738, 0.7344, 0.2738, 0.7344, 0.2738, 0.7344, 0.2738, 0.7344, 0.2738, 0.7344, 0.2738, 0.7344, 0.2738, 0.7344, 0.2738, 0.7344, 0.2738, 0.7344, 0.2738, 0.7344, 0.2738, 0.7344, 0.2738, 0.7344, 0.2738, 0.7344, 0.2738, 0.7344, 0.2738, 0.7344, 0.2738, 0.7344, 0.2738, 0.7344, 0.2738, 0.7344, 0.2738, 0.7344, 0.2738, 0.7344, 0.2738, 0.7344, 0.2738, 0.7344, 0.2738, 0.7344, 0.2738, 0.7344, 0.2738, 0.7344, 0.2738, 0.7344, 0.2738, 0.7344, 0.2738, 0.7344, 0.2738, 0.7344, 0.2738, 0.7344, 0.2738, 0.7344, 0.2738, 0.7344, 0.2738, 0.7344, 0.2738, 0.7344, 0.2738, 0.7344, 0.2738, 0.7344, 0.2738, 0.7344, 0.2738, 0.7344, 0.2738, 0.7344, 0.2738, 0.7344, 0.2738, 0.7344, 0.2738, 0.7344, 0.2738, 0.7344, 0.2738, 0.7344, 0.2738, 0.7344, 0.2738, 0.7344, 0.2738, 0.7344, 0.2738, 0.7344, 0.2738, 0.7344, 0.2738, 0.7344, 0.2738, 0.7344, 0.2738, 0.7344, 0.2738, 0.7344, 0.2738, 0.7344, 0.2738, 0.7344, 0.2738, 0.7344, 0.2738, 0.7344, 0.2738, 0.7344, 0.2738, 0.7344, 0.2738, 0.7344, 0.2738, 0.7344, 0.2738, 0.7344, 0.2738, 0.7344, 0.2738, 0.7344, 0.2738, 0.7344, 0.2738, 0.7344, 0.2738, 0.7344, 0.2738, 0.7344, 0.2738, 0.7344, 0.2738, 0.7344, 0.2738, 0.7344, 0.2738, 0.7344, 0.2738, 0.7344, 0.2738, 0.7344, 0.2738, 0.7344, 0.2738, 0.7344, 0.2738, 0.7344, 0.2738, 0.7344, 0.2738, 0.7344, 0.2738, 0.7344, 0.2738, 0.7344, 0.2738, 0.7344, 0.2738, 0.7344, 0.2738, 0.7344, 0.2738, 0.7344, 0.2738, 0.7344, 0.2738, 0.7344, 0.2738, 0.7344, 0.2738, 0.7344, 0.2738, 0.7344, 0.2738, 0.7344, 0.2738, 0.7344, 0.2738, 0.7344, 0.2738, 0.7344, 0.2738, 0.7344, 0.2738, 0.7344, 0.2738, 0.7344, 0.2738, 0.7344, 0.2738, 0.7344, 0.2738, 0.7344, 0.2738, 0.7344, 0.2738, 0.7344, 0.2738, 0.7344, 0.2738, 0.7344, 0.2738, 0.7344, 0.2738, 0.7344, 0.2738, 0.7344, 0.2738, 0.7344, 0.2738, 0.7344, 0.2738, 0.7344, 0.2738, 0.7344, 0.2738, 0.7344, 0.2738, 0.7344, 0.2738, 0.7344, 0.2738, 0.7344, 0.2738, 0.7344, 0.2738, 0.7344, 0.2738, 0.7344, 0.2738, 0.7344, 0.2738, 0.7344, 0.7568, 0.2372, 0.7568, 0.2372, 0.7568, 0.2372, 0.7568, 0.2372, 0.2738, 0.7344, 0.2738, 0.7344, 0.2738, 0.7344, 0.2738, 0.7344, 0.2738, 0.7344, 0.2738, 0.7344, 0.2738, 0.7344, 0.2738, 0.7344, 0.2738, 0.7344, 0.2738, 0.7344, 0.2738, 0.7344, 0.2738, 0.7344, 0.2738, 0.7344, 0.2738, 0.7344, 0.2738, 0.7344, 0.2738, 0.7344, 0.7568, 0.2372, 0.7568, 0.2372, 0.7568, 0.2372, 0.7568, 0.2372, 0.2738, 0.7344, 0.2738, 0.7344, 0.2738, 0.7344, 0.2738, 0.7344, 0.7568, 0.2372, 0.7568, 0.2372, 0.7568, 0.2372, 0.7568, 0.2372, 0.2738, 0.7344, 0.2738, 0.7344, 0.2738, 0.7344, 0.2738, 0.7344, 0.7568, 0.2372, 0.7568, 0.2372, 0.7568, 0.2372, 0.7568, 0.2372, 0.2738, 0.7344, 0.2738, 0.7344, 0.2738, 0.7344, 0.2738, 0.7344, 0.2738, 0.7344, 0.2738, 0.7344, 0.2738, 0.7344, 0.2738, 0.7344, 0.2738, 0.7344, 0.2738, 0.7344, 0.2738, 0.7344, 0.2738, 0.7344, 0.7568, 0.2372, 0.7568, 0.2372, 0.7568, 0.2372, 0.7568, 0.2372, 0.2738, 0.7344, 0.2738, 0.7344, 0.2738, 0.7344, 0.2738, 0.7344, 0.7568, 0.2372, 0.7568, 0.2372, 0.7568, 0.2372, 0.7568, 0.2372, 0.7568, 0.2372, 0.7568, 0.2372, 0.7568, 0.2372, 0.7568, 0.2372, 0.2738, 0.7344, 0.2738, 0.7344, 0.2738, 0.7344, 0.2738, 0.7344, 0.2738, 0.7344, 0.2738, 0.7344, 0.2738, 0.7344, 0.2738, 0.7344, 0.2738, 0.7344, 0.2738, 0.7344, 0.2738, 0.7344, 0.2738, 0.7344, 0.2738, 0.7344, 0.2738, 0.7344, 0.2738, 0.7344, 0.2738, 0.7344, 0.2738, 0.7344, 0.2738, 0.7344, 0.2738, 0.7344, 0.2738, 0.7344, 0.2738, 0.7344, 0.2738, 0.7344, 0.2738, 0.7344, 0.2738, 0.7344, 0.2738, 0.7344, 0.2738, 0.7344, 0.2738, 0.7344, 0.2738, 0.7344, 0.7568, 0.2372, 0.7568, 0.2372, 0.7568, 0.2372, 0.7568, 0.2372, 0.7568, 0.2372, 0.7568, 0.2372, 0.7568, 0.2372, 0.7568, 0.2372, 0.2738, 0.7344, 0.2738, 0.7344, 0.2738, 0.7344, 0.2738, 0.7344, 0.2738, 0.7344, 0.2738, 0.7344, 0.2738, 0.7344, 0.2738, 0.7344, 0.2738, 0.7344, 0.2738, 0.7344, 0.2738, 0.7344, 0.2738, 0.7344, 0.2738, 0.7344, 0.2738, 0.7344, 0.2738, 0.7344, 0.2738, 0.7344, 0.2738, 0.7344, 0.2738, 0.7344, 0.2738, 0.7344, 0.2738, 0.7344, 0.2738, 0.7344, 0.2738, 0.7344, 0.2738, 0.7344, 0.2738, 0.7344, 0.2738, 0.7344, 0.2738, 0.7344, 0.2738, 0.7344, 0.2738, 0.7344, 0.2738, 0.7344, 0.2738, 0.7344, 0.2738, 0.7344, 0.2738, 0.7344, 0.2738, 0.7344, 0.2738, 0.7344, 0.2738, 0.7344, 0.2738, 0.7344, 0.2738, 0.7344, 0.2738, 0.7344, 0.2738, 0.7344, 0.2738, 0.7344, 0.2738, 0.7344, 0.2738, 0.7344, 0.2738, 0.7344, 0.2738, 0.7344, 0.2738, 0.7344, 0.2738, 0.7344, 0.2738, 0.7344, 0.2738, 0.7344, 0.2738, 0.7344, 0.2738, 0.7344, 0.2738, 0.7344, 0.2738, 0.7344, 0.2738, 0.7344, 0.2738, 0.7344, 0.2738, 0.7344, 0.2738, 0.7344, 0.2738, 0.7344, 0.2738, 0.7344, 0.2738, 0.7344, 0.2738, 0.7344, 0.2738, 0.7344, 0.2738, 0.7344, 0.2738, 0.7344, 0.2738, 0.7344, 0.2738, 0.7344, 0.2738, 0.7344, 0.2738, 0.7344, 0.2738, 0.7344, 0.2738, 0.7344, 0.2738, 0.7344, 0.2738, 0.7344, 0.2738, 0.7344, 0.2738, 0.7344, 0.2738, 0.7344, 0.2738, 0.7344, 0.2738, 0.7344, 0.2738, 0.7344, 0.2738, 0.7344, 0.2738, 0.7344, 0.2738, 0.7344, 0.2738, 0.7344, 0.2738, 0.7344, 0.2738, 0.7344, 0.2738, 0.7344, 0.2738, 0.7344, 0.2738, 0.7344, 0.2738, 0.7344, 0.2738, 0.7344, 0.2738, 0.7344, 0.2738, 0.7344, 0.2738, 0.7344, 0.2738, 0.7344, 0.2738, 0.7344, 0.2738, 0.7344, 0.2738, 0.7344, 0.2738, 0.7344, 0.2738, 0.7344, 0.2738, 0.7344, 0.2738, 0.7344, 0.2738, 0.7344, 0.2738, 0.7344, 0.2738, 0.7344, 0.2738, 0.7344, 0.2738, 0.7344, 0.2738, 0.7344, 0.2738, 0.7344, 0.2738, 0.7344, 0.2738, 0.7344, 0.2738, 0.7344, 0.2738, 0.7344, 0.2738, 0.7344, 0.2738, 0.7344, 0.2738, 0.7344, 0.2738, 0.7344, 0.2738, 0.7344, 0.2738, 0.7344, 0.2738, 0.7344, 0.2738, 0.7344, 0.2738, 0.7344, 0.2738, 0.7344, 0.2738, 0.7344, 0.2738, 0.7344, 0.2738, 0.7344, 0.2738, 0.7344, 0.2738, 0.7344, 0.2738, 0.7344, 0.2738, 0.7344, 0.2738, 0.7344, 0.2738, 0.7344, 0.2738, 0.7344, 0.2738, 0.7344, 0.2738, 0.7344, 0.2738, 0.7344, 0.2738, 0.7344, 0.2738, 0.7344, 0.2738, 0.7344, 0.2738, 0.7344, 0.2738, 0.7344, 0.2738, 0.7344, 0.2738, 0.7344, 0.2738, 0.7344, 0.2738, 0.7344, 0.2738, 0.7344, 0.2738, 0.7344, 0.2738, 0.7344, 0.2738, 0.7344, 0.2738, 0.7344, 0.2738, 0.7344, 0.2738, 0.7344, 0.2738, 0.7344, 0.2738, 0.7344, 0.2738, 0.7344, 0.2738, 0.7344, 0.2738, 0.7344, 0.2738, 0.7344, 0.2738, 0.7344, 0.2738, 0.7344, 0.2738, 0.7344, 0.2738, 0.7344, 0.2738, 0.7344, 0.2738, 0.7344, 0.2738, 0.7344, 0.2738, 0.7344, 0.2738, 0.7344, 0.2738, 0.7344, 0.2738, 0.7344, 0.2738, 0.7344, 0.2738, 0.7344, 0.2738, 0.7344, 0.2738, 0.7344, 0.2738, 0.7344, 0.2738, 0.7344, 0.2738, 0.7344, 0.2738, 0.7344, 0.2738, 0.7344, 0.2738, 0.7344, 0.2738, 0.7344, 0.2738, 0.7344, 0.2738, 0.7344, 0.2738, 0.7344, 0.2738, 0.7344, 0.2738, 0.7344, 0.2738, 0.7344, 0.2738, 0.7344, 0.2738, 0.7344, 0.2738, 0.7344, 0.2738, 0.7344, 0.2738, 0.7344, 0.2738, 0.7344, 0.2738, 0.7344, 0.2738, 0.7344, 0.2738, 0.7344, 0.2738, 0.7344, 0.2738, 0.7344, 0.2738, 0.7344, 0.2738, 0.7344, 0.2738, 0.7344, 0.2738, 0.7344, 0.2738, 0.7344, 0.2738, 0.7344, 0.2738, 0.7344, 0.2738, 0.7344, 0.2738, 0.7344, 0.2738, 0.7344, 0.2738, 0.7344, 0.2738, 0.7344, 0.2738, 0.7344, 0.2738, 0.7344, 0.2738, 0.7344, 0.2738, 0.7344, 0.2738, 0.7344, 0.2738, 0.7344, 0.2738, 0.7344, 0.2738, 0.7344, 0.2738, 0.7344, 0.2738, 0.7344, 0.2738, 0.7344, 0.2738, 0.7344, 0.2738, 0.7344, 0.2738, 0.7344, 0.2738, 0.7344, 0.2738, 0.7344, 0.2738, 0.7344, 0.2738, 0.7344, 0.2738, 0.7344, 0.2738, 0.7344, 0.2738, 0.7344, 0.2738, 0.7344, 0.2738, 0.7344, 0.2738, 0.7344, 0.2738, 0.7344, 0.2738, 0.7344, 0.2738, 0.7344, 0.2738, 0.7344, 0.2738, 0.7344, 0.2738, 0.7344])
me_cube.materials.append(mat_material)
me_cube.use_remesh_preserve_volume = False
me_cube.use_remesh_preserve_attributes = False
me_cube.use_mirror_vertex_groups = False
me_cube.update()

# ---- objects
ob_laundry = bpy.data.objects.new('Laundry', me_cube)

# ---- transforms, parenting, visibility, modifiers, constraints
ob_laundry.location = (0.0, 0.0, 0.0)
ob_laundry.lock_rotations_4d = False
ob_laundry.empty_display_type = 'ARROWS'
ob_laundry.lineart.crease_threshold = 0.0

# ---- collection membership
col_collection_1.objects.link(ob_laundry)

# ---- scene / render settings (as saved in the file)
scene.frame_start = 1; scene.frame_end = 250; scene.frame_set(1)
scene.render.engine = 'BLENDER_EEVEE_NEXT'
scene.render.resolution_percentage = 50
scene.render.dither_intensity = 0.0
scene.cycles.use_denoising = False
scene.cycles.samples = 128
scene.cycles.sampling_pattern = 'TABULATED_SOBOL'
scene.cycles.light_sampling_threshold = 0.0
scene.cycles.use_adaptive_sampling = False
scene.cycles.use_light_tree = False
scene.cycles.blur_glossy = 0.0
scene.cycles.sample_clamp_indirect = 0.0
scene.view_settings.view_transform = 'Standard'
bpy.context.view_layer.update()

# ---- added for rendering (the .blend has no active camera and no usable light): camera, sun
cam_auto = bpy.data.cameras.new('AutoCamera')
cam_auto.lens = 50.0
cam_auto.sensor_width = 36.0
cam_auto.clip_end = 1000.0
ob_auto_camera = bpy.data.objects.new('AutoCamera', cam_auto)
scene.collection.objects.link(ob_auto_camera)
ob_auto_camera.location = (23.7032, -28.458, 22.6209)
ob_auto_camera.rotation_euler = (1.09748, -7.21219e-08, 0.694738)
scene.camera = ob_auto_camera
light_auto_sun = bpy.data.lights.new('AutoSun', 'SUN')
light_auto_sun.energy = 3.0
light_auto_sun.angle = 0.0523599
ob_auto_sun = bpy.data.objects.new('AutoSun', light_auto_sun)
scene.collection.objects.link(ob_auto_sun)
ob_auto_sun.rotation_euler = (0.872665, 0.174533, 0.523599)
bpy.context.view_layer.update()
